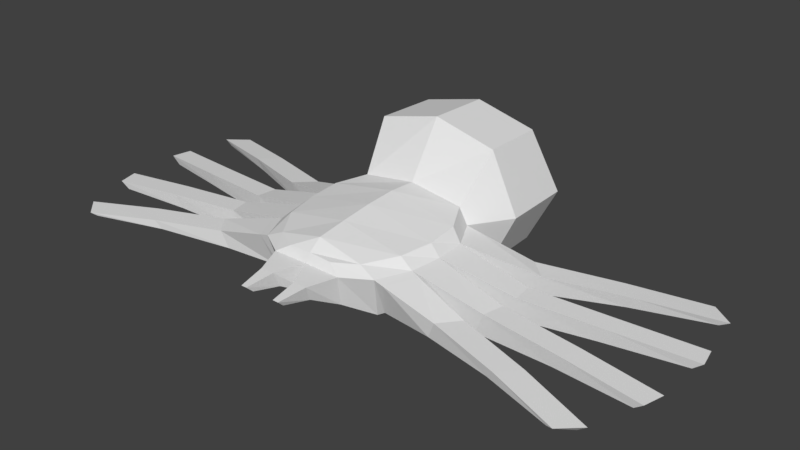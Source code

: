 # Source: arachnids.blend  (saved by Blender 2.79.0; exported with 4.5.12 LTS)
import bpy
from mathutils import Matrix  # noqa: F401  (used for matrix-valued properties, if any)

bpy.ops.wm.read_factory_settings(use_empty=True)
scene = bpy.context.scene
scene.name = 'Scene'

# ---- collections
col_collection_1 = bpy.data.collections.new('Collection 1'); scene.collection.children.link(col_collection_1)

# ---- materials (node trees are filled in below, after node groups)
mat_material = bpy.data.materials.new('Material')
mat_material.alpha_threshold = 0.0
mat_material.use_transparent_shadow = False
mat_material.roughness = 0.5
mat_material.specular_intensity = 0.0
mat_material.line_color = (0.0, 0.0, 0.0, 1.0)

# ---- material node trees

# ---- world
world_world = bpy.data.worlds.new('World'); scene.world = world_world
world_world.color = (0.05088, 0.05088, 0.05088)
world_world.use_sun_shadow = False
world_world.sun_shadow_jitter_overblur = 0.0
world_world.cycles.sampling_method = 'MANUAL'

# ---- meshes
me_spider = bpy.data.meshes.new('spider')
me_spider.from_pydata([(0.5532, 1.147, 0.3715), (0.2834, -0.9322, 0.5563), (-0.2834, -0.9322, 0.5563), (-0.5532, 1.147, 0.3715), (0.5457, 1.147, 1.374), (0.2064, -0.9475, 0.8957), (-0.2064, -0.9475, 0.8957), (-0.5457, 1.147, 1.374), (0.6144, -3.115e-08, 0.4147), (-0.6144, -3.115e-08, 0.4147), (0.6144, -5.649e-07, 0.9515), (-0.6144, -5.649e-07, 0.9515), (-0.5699, 0.5661, 0.3641), (-0.5624, 0.5661, 1.388), (0.5699, 0.5661, 0.3641), (0.5624, 0.5661, 1.388), (0.5975, -0.5, 0.3806), (0.5661, -0.5716, 0.9165), (-0.5975, -0.5, 0.3806), (-0.5661, -0.5716, 0.9165), (0.2507, 1.543, 0.5537), (-0.2507, 1.543, 0.5537), (0.2507, 1.543, 1.105), (-0.2507, 1.543, 1.105), (0.4835, 0.25, 0.5031), (0.4835, 0.25, 0.9823), (-0.4835, 0.25, 0.5031), (-0.4835, 0.25, 0.9823), (-0.629, -0.25, 0.366), (-0.6228, -0.2813, 0.9265), (0.629, -0.25, 0.366), (0.6228, -0.2813, 0.9265), (0.4879, -0.75, 0.4607), (0.4003, -0.8347, 0.8976), (-0.4879, -0.75, 0.4607), (-0.4003, -0.8347, 0.8976), (0.7566, 1.267, 0.8295), (0.32, -0.9959, 0.8295), (-0.32, -0.9959, 0.8295), (-0.7566, 1.267, 0.8295), (-0.6935, -0.009048, 0.8295), (0.6935, -0.009048, 0.8295), (0.7754, 0.6215, 0.8295), (-0.7754, 0.6215, 0.8295), (-0.6744, -0.5735, 0.8295), (0.6744, -0.5735, 0.8295), (0.283, 1.669, 0.8295), (-0.283, 1.669, 0.8295), (-0.5458, 0.2732, 0.8295), (0.5458, 0.2732, 0.8295), (0.71, -0.2913, 0.8295), (-0.71, -0.2913, 0.8295), (-0.5508, -0.8557, 0.8295), (0.5508, -0.8557, 0.8295), (1.089, 0.3241, 0.5605), (1.24, 0.1811, 0.5141), (-1.32, 0.1811, 0.6838), (-1.24, 0.1811, 0.5141), (1.32, 0.1811, 0.6838), (1.258, -0.3657, 0.4886), (1.224, -0.5268, 0.4962), (-1.301, -0.5361, 0.6838), (-1.224, -0.5268, 0.4962), (1.301, -0.5361, 0.6838), (-1.089, 0.3241, 0.5605), (-1.15, 0.3425, 0.6838), (1.15, 0.3425, 0.6838), (-1.258, -0.3657, 0.4886), (1.34, -0.3543, 0.6838), (-1.34, -0.3543, 0.6838), (-1.273, -0.1934, 0.4886), (-1.252, -0.03252, 0.5141), (-1.33, -0.01671, 0.6838), (1.33, -0.01671, 0.6838), (1.252, -0.03252, 0.5141), (-1.041, -0.8399, 0.5383), (-1.167, -0.6905, 0.4962), (-1.244, -0.688, 0.6838), (1.244, -0.688, 0.6838), (1.167, -0.6905, 0.4962), (1.273, -0.1934, 0.4886), (1.354, -0.1983, 0.6838), (-1.354, -0.1983, 0.6838), (1.041, -0.8399, 0.5383), (-1.103, -0.8566, 0.6838), (1.103, -0.8566, 0.6838), (1.765, 0.5382, 0.5951), (1.923, 0.4033, 0.5487), (-2.003, 0.4075, 0.6462), (-1.923, 0.4033, 0.5487), (2.003, 0.4075, 0.6462), (1.95, -0.4236, 0.5231), (1.911, -0.5837, 0.5308), (-1.988, -0.5951, 0.6462), (-1.911, -0.5837, 0.5308), (1.988, -0.5951, 0.6462), (-1.765, 0.5382, 0.5951), (-1.824, 0.5597, 0.6462), (1.824, 0.5597, 0.6462), (-1.95, -0.4236, 0.5231), (2.031, -0.4144, 0.6462), (-2.031, -0.4144, 0.6462), (-1.98, -0.09894, 0.5231), (-1.953, 0.06097, 0.5487), (-2.031, 0.07993, 0.6462), (2.031, 0.07993, 0.6462), (1.953, 0.06097, 0.5487), (-1.671, -1.01, 0.5728), (-1.807, -0.8703, 0.5308), (-1.885, -0.8734, 0.6462), (1.885, -0.8734, 0.6462), (1.807, -0.8703, 0.5308), (1.98, -0.09894, 0.5231), (2.061, -0.1006, 0.6462), (-2.061, -0.1006, 0.6462), (1.671, -1.01, 0.5728), (-1.731, -1.031, 0.6462), (1.731, -1.031, 0.6462), (2.409, 0.724, 0.6052), (2.573, 0.597, 0.5588), (-2.653, 0.6051, 0.6021), (-2.573, 0.597, 0.5588), (2.653, 0.6051, 0.6021), (2.622, -0.4927, 0.5332), (2.58, -0.6519, 0.5409), (-2.656, -0.6648, 0.6021), (-2.58, -0.6519, 0.5409), (2.656, -0.6648, 0.6021), (-2.409, 0.724, 0.6052), (-2.467, 0.7484, 0.6021), (2.467, 0.7484, 0.6021), (-2.622, -0.4927, 0.5332), (2.704, -0.4851, 0.6021), (-2.704, -0.4851, 0.6021), (-2.661, 0.007712, 0.5332), (-2.629, 0.1668, 0.5588), (-2.707, 0.1879, 0.6021), (2.707, 0.1879, 0.6021), (2.629, 0.1668, 0.5588), (-2.279, -1.215, 0.5829), (-2.423, -1.083, 0.5409), (-2.5, -1.09, 0.6021), (2.5, -1.09, 0.6021), (2.423, -1.083, 0.5409), (2.661, 0.007712, 0.5332), (2.743, 0.008359, 0.6021), (-2.743, 0.008359, 0.6021), (2.279, -1.215, 0.5829), (-2.338, -1.239, 0.6021), (2.338, -1.239, 0.6021), (0.0, 1.147, 0.2562), (0.0, -0.9322, 0.5461), (0.0, 1.147, 1.508), (0.0, -0.9475, 0.9055), (0.0, -5.662e-07, 1.071), (0.0, -2.98e-08, 0.393), (0.0, 0.5661, 0.2717), (0.0, 0.5661, 1.528), (0.0, -0.5716, 1.025), (0.0, -0.5, 0.38), (0.0, 1.543, 0.4668), (0.0, 1.543, 1.232), (0.0, 0.25, 0.4223), (0.0, 0.25, 1.054), (0.0, -0.25, 0.3588), (0.0, -0.2813, 1.057), (0.0, -0.8347, 0.9906), (0.0, -0.75, 0.4161), (0.0, 1.669, 0.8334), (0.0, -0.9959, 0.8334), (-0.107, -1.168, 0.6744), (-0.2049, -1.168, 0.6761), (-0.2265, -1.231, 0.8142), (-0.107, -1.231, 0.8149), (0.2049, -1.168, 0.6761), (0.2265, -1.231, 0.8142), (0.107, -1.168, 0.6744), (0.107, -1.231, 0.8149), (-0.1357, -1.411, 0.7276), (-0.1741, -1.411, 0.7292), (-0.1872, -1.474, 0.7876), (-0.1357, -1.474, 0.7882), (0.1741, -1.411, 0.7292), (0.1872, -1.474, 0.7876), (0.1357, -1.411, 0.7276), (0.1357, -1.474, 0.7882), (-0.6341, -0.8558, 0.8075), (-0.5715, -0.7636, 0.518), (-0.7606, -0.5908, 0.8075), (-0.6835, -0.5288, 0.4437), (0.6341, -0.8558, 0.8075), (0.7606, -0.5908, 0.8075), (0.5715, -0.7636, 0.518), (0.6835, -0.5288, 0.4437), (0.7241, -0.2675, 0.4301), (0.6922, -0.504, 0.4437), (0.7692, -0.5678, 0.8075), (0.8051, -0.3008, 0.8075), (0.7262, -0.2414, 0.4301), (0.8073, -0.2772, 0.8075), (0.7897, -0.01021, 0.8075), (0.7107, -0.004914, 0.4754), (0.575, 0.2612, 0.5574), (0.7089, 0.02737, 0.4754), (0.637, 0.2836, 0.8075), (0.7882, 0.01968, 0.8075), (-0.575, 0.2612, 0.5574), (-0.637, 0.2836, 0.8075), (-0.7882, 0.01968, 0.8075), (-0.7089, 0.02737, 0.4754), (-0.7897, -0.01021, 0.8075), (-0.8073, -0.2772, 0.8075), (-0.7262, -0.2414, 0.4301), (-0.7107, -0.004914, 0.4754), (-0.8051, -0.3008, 0.8075), (-0.7692, -0.5678, 0.8075), (-0.7241, -0.2675, 0.4301), (-0.6922, -0.504, 0.4437)], [], [(167, 151, 2, 34), (166, 35, 6, 153), (53, 33, 5, 37), (169, 153, 6, 38), (43, 13, 7, 39), (150, 3, 21, 160), (51, 29, 11, 40), (49, 25, 10, 41), (163, 27, 11, 154), (162, 155, 9, 26), (150, 156, 12, 3), (152, 7, 13, 157), (36, 4, 15, 42), (48, 27, 13, 43), (52, 35, 19, 44), (50, 31, 17, 45), (165, 29, 19, 158), (164, 159, 18, 28), (168, 160, 21, 47), (36, 0, 20, 46), (152, 4, 22, 161), (39, 7, 23, 47), (40, 11, 27, 48), (156, 162, 26, 12), (157, 13, 27, 163), (42, 15, 25, 49), (155, 164, 28, 9), (154, 11, 29, 165), (41, 10, 31, 50), (44, 19, 29, 51), (38, 6, 35, 52), (45, 17, 33, 53), (158, 19, 35, 166), (159, 167, 34, 18), (213, 212, 70, 71), (2, 38, 52, 34), (197, 196, 63, 68), (187, 186, 84, 75), (14, 42, 49, 24), (195, 194, 59, 60), (3, 39, 47, 21), (4, 36, 46, 22), (161, 168, 47, 23), (203, 202, 54, 55), (191, 190, 85, 78), (26, 48, 43, 12), (0, 36, 42, 14), (207, 206, 64, 65), (211, 210, 72, 82), (12, 43, 39, 3), (151, 169, 173, 170), (32, 53, 37, 1), (72, 71, 103, 104), (64, 57, 89, 96), (84, 77, 109, 116), (71, 70, 102, 103), (194, 197, 68, 59), (202, 204, 66, 54), (215, 214, 69, 61), (214, 216, 67, 69), (216, 217, 62, 67), (209, 208, 56, 57), (206, 209, 57, 64), (208, 207, 65, 56), (205, 203, 55, 58), (217, 215, 61, 62), (204, 205, 58, 66), (196, 195, 60, 63), (63, 60, 92, 95), (73, 81, 113, 105), (62, 61, 93, 94), (78, 85, 117, 110), (190, 192, 83, 85), (199, 198, 80, 81), (186, 188, 77, 84), (212, 211, 82, 70), (200, 199, 81, 73), (189, 187, 75, 76), (192, 193, 79, 83), (210, 213, 71, 72), (201, 200, 73, 74), (198, 201, 74, 80), (188, 189, 76, 77), (193, 191, 78, 79), (102, 114, 146, 134), (91, 100, 132, 123), (113, 112, 144, 145), (99, 94, 126, 131), (112, 106, 138, 144), (86, 98, 130, 118), (111, 110, 142, 143), (97, 96, 128, 129), (82, 72, 104, 114), (65, 64, 96, 97), (74, 73, 105, 106), (54, 66, 98, 86), (76, 75, 107, 108), (67, 62, 94, 99), (77, 76, 108, 109), (59, 68, 100, 91), (79, 78, 110, 111), (69, 67, 99, 101), (80, 74, 106, 112), (61, 69, 101, 93), (81, 80, 112, 113), (56, 65, 97, 88), (70, 82, 114, 102), (55, 54, 86, 87), (68, 63, 95, 100), (83, 79, 111, 115), (57, 56, 88, 89), (66, 58, 90, 98), (75, 84, 116, 107), (58, 55, 87, 90), (85, 83, 115, 117), (60, 59, 91, 92), (126, 125, 133, 131), (121, 120, 129, 128), (123, 132, 127, 124), (118, 130, 122, 119), (143, 142, 149, 147), (138, 137, 145, 144), (139, 148, 141, 140), (134, 146, 136, 135), (101, 99, 131, 133), (115, 111, 143, 147), (93, 101, 133, 125), (107, 116, 148, 139), (88, 97, 129, 120), (87, 86, 118, 119), (117, 115, 147, 149), (100, 95, 127, 132), (89, 88, 120, 121), (110, 117, 149, 142), (98, 90, 122, 130), (90, 87, 119, 122), (105, 113, 145, 137), (103, 102, 134, 135), (92, 91, 123, 124), (116, 109, 141, 148), (104, 103, 135, 136), (94, 93, 125, 126), (114, 104, 136, 146), (106, 105, 137, 138), (95, 92, 124, 127), (108, 107, 139, 140), (96, 89, 121, 128), (109, 108, 140, 141), (169, 151, 176, 177), (22, 46, 168, 161), (16, 32, 167, 159), (17, 158, 166, 33), (10, 154, 165, 31), (8, 30, 164, 155), (15, 157, 163, 25), (14, 24, 162, 156), (7, 152, 161, 23), (46, 20, 160, 168), (30, 16, 159, 164), (31, 165, 158, 17), (4, 152, 157, 15), (0, 14, 156, 150), (24, 8, 155, 162), (25, 163, 154, 10), (0, 150, 160, 20), (37, 5, 153, 169), (33, 166, 153, 5), (32, 1, 151, 167), (173, 172, 180, 181), (38, 2, 171, 172), (2, 151, 170, 171), (169, 38, 172, 173), (177, 176, 184, 185), (151, 1, 174, 176), (37, 169, 177, 175), (1, 37, 175, 174), (178, 181, 180, 179), (171, 170, 178, 179), (170, 173, 181, 178), (172, 171, 179, 180), (182, 183, 185, 184), (176, 174, 182, 184), (175, 177, 185, 183), (174, 175, 183, 182), (44, 18, 189, 188), (18, 34, 187, 189), (52, 44, 188, 186), (34, 52, 186, 187), (16, 45, 191, 193), (32, 16, 193, 192), (53, 32, 192, 190), (45, 53, 190, 191), (45, 16, 195, 196), (30, 50, 197, 194), (16, 30, 194, 195), (50, 45, 196, 197), (30, 8, 201, 198), (8, 41, 200, 201), (41, 50, 199, 200), (50, 30, 198, 199), (49, 41, 205, 204), (41, 8, 203, 205), (24, 49, 204, 202), (8, 24, 202, 203), (40, 48, 207, 208), (26, 9, 209, 206), (9, 40, 208, 209), (48, 26, 206, 207), (40, 9, 213, 210), (28, 51, 211, 212), (51, 40, 210, 211), (9, 28, 212, 213), (18, 44, 215, 217), (28, 18, 217, 216), (51, 28, 216, 214), (44, 51, 214, 215)])
me_spider.materials.append(mat_material)
me_spider.use_remesh_preserve_volume = False
me_spider.use_remesh_preserve_attributes = False
me_spider.use_mirror_x = True
me_spider.update()
arm_armature = bpy.data.armatures.new('Armature')  # bones are not reproduced

# ---- objects
ob_spiderarmature = bpy.data.objects.new('spiderArmature', arm_armature)
ob_spider = bpy.data.objects.new('spider', me_spider)

# ---- transforms, parenting, visibility, modifiers, constraints
ob_spiderarmature.location = (0.0, 0.0, 0.0)
ob_spiderarmature.lineart.crease_threshold = 0.0
ob_spider.parent = ob_spiderarmature
ob_spider.location = (0.0, 0.0, 0.0)
ob_spider.lock_rotations_4d = False
ob_spider.empty_display_type = 'ARROWS'
ob_spider.lineart.crease_threshold = 0.0
ob_spider.use_mesh_mirror_x = True
_vg = ob_spider.vertex_groups.new(name='abdomen')
for _i, _w in zip([0, 3, 4, 7, 8, 9, 10, 11, 12, 13, 14, 15, 20, 21, 22, 23, 24, 25, 26, 27, 36, 39, 40, 41, 42, 43, 46, 47, 48, 49, 150, 152, 154, 155, 156, 157, 160, 161, 162, 163, 164, 165, 168], [0.9316, 0.931, 0.935, 0.9357, 0.0, 0.0, 0.0, 0.0, 0.7227, 0.7981, 0.7081, 0.793, 0.9874, 0.9869, 0.9829, 0.9839, 0.0, 0.0, 0.0, 0.0, 0.9395, 0.9412, 0.0, 0.0, 0.7353, 0.7368, 0.9917, 0.9923, 0.0, 0.0, 0.9715, 0.9595, 0.0, 0.0, 0.8856, 0.8952, 0.993, 0.9849, 0.0, 0.0, 0.0, 0.004467, 0.9983]): _vg.add([_i], _w, 'REPLACE')
_vg = ob_spider.vertex_groups.new(name='torso')
for _i, _w in zip([1, 2, 5, 6, 8, 9, 10, 11, 16, 17, 18, 19, 24, 25, 26, 27, 28, 29, 30, 31, 32, 33, 34, 35, 37, 38, 40, 41, 44, 45, 48, 49, 50, 51, 52, 53, 151, 153, 154, 155, 156, 157, 158, 159, 162, 163, 164, 165, 166, 167, 169, 170, 171, 174, 176, 186, 187, 189, 190, 192, 193, 195, 203, 209, 217], [0.0, 0.0, 1.0, 1.0, 0.25, 0.25, 1.0, 1.0, 0.25, 1.0, 0.25, 1.0, 0.25, 1.0, 0.25, 1.0, 0.25, 1.0, 0.25, 1.0, 0.25, 1.0, 0.25, 1.0, 0.0, 0.0, 0.25, 0.25, 0.25, 0.25, 0.25, 0.25, 0.25, 0.25, 0.25, 0.25, 0.004736, 1.0, 1.0, 1.0, 0.006029, 0.003362, 1.0, 1.0, 1.0, 1.0, 1.0, 1.0, 1.0, 1.0, 0.06005, 0.05646, 0.004175, 0.008317, 0.01397, 0.03037, 0.0, 0.001575, 0.03193, 0.0, 0.003079, 0.003079, 0.01469, 0.01469, 0.001575]): _vg.add([_i], _w, 'REPLACE')
_vg = ob_spider.vertex_groups.new(name='jaw0.l')
for _i, _w in zip([1, 2, 5, 6, 32, 33, 35, 37, 38, 53, 151, 153, 158, 159, 166, 167, 169, 170, 173, 174, 175, 176, 177, 182, 183, 185], [1.0, 0.0, 0.0, 0.0, 0.0, 0.0, 0.0, 1.0, 0.0, 0.0, 1.0, 0.0, 0.0, 0.0, 0.0, 0.007446, 1.0, 0.0, 0.0, 1.0, 1.0, 1.0, 1.0, 0.0, 0.0, 0.0]): _vg.add([_i], _w, 'REPLACE')
_vg = ob_spider.vertex_groups.new(name='jaw1.l')
for _i, _w in zip([1, 5, 33, 37, 151, 153, 169, 174, 175, 176, 177, 182, 183, 184, 185], [0.0, 0.0, 0.003074, 0.0, 0.0, 0.0, 0.0, 1.0, 1.0, 1.0, 1.0, 0.9761, 1.015, 1.0, 0.9959]): _vg.add([_i], _w, 'REPLACE')
_vg = ob_spider.vertex_groups.new(name='jaw0.r')
for _i, _w in zip([1, 2, 5, 6, 33, 34, 35, 37, 38, 52, 53, 151, 153, 158, 159, 166, 167, 169, 170, 171, 172, 173, 176, 177, 178, 179, 180, 181, 190], [0.0, 1.0, 0.0, 0.0, 0.0, 0.0, 0.0, 0.0, 1.0, 0.0, 0.002669, 1.0, 0.0, 0.0, 0.0, 0.0, 0.0008464, 1.0, 1.0, 1.0, 1.0, 1.0, 0.0, 0.0, 0.07052, 0.0, 0.0, 0.0, 0.001335]): _vg.add([_i], _w, 'REPLACE')
_vg = ob_spider.vertex_groups.new(name='jaw1.r')
for _i, _w in zip([2, 6, 35, 38, 151, 153, 169, 170, 171, 172, 173, 178, 179, 180, 181], [0.0, 0.0, 0.002627, 0.0, 0.0, 0.0, 0.0, 1.0, 1.0, 1.0, 1.0, 1.0, 0.9895, 1.0, 1.023]): _vg.add([_i], _w, 'REPLACE')
_vg = ob_spider.vertex_groups.new(name='leg0j0.l')
for _i, _w in zip([8, 24, 41, 49, 54, 55, 58, 66, 200, 201, 202, 203, 204, 205], [0.25, 0.25, 0.25, 0.25, 1.0, 1.0, 1.0, 1.0, 0.0, 0.0, 1.0, 1.0, 1.0, 1.0]): _vg.add([_i], _w, 'REPLACE')
_vg = ob_spider.vertex_groups.new(name='leg0j1.l')
for _i, _w in zip([8, 10, 14, 24, 25, 30, 41, 49, 50, 54, 55, 58, 66, 86, 87, 90, 98, 197, 198, 199, 200, 201, 202, 203, 204, 205], [0.0, 0.0, 0.0, 0.0, 0.0, 0.0, 0.0, 0.0, 0.0, 1.0, 1.0, 1.0, 1.0, 1.0, 1.0, 1.0, 1.0, 0.0, 0.0, 0.0, 0.0, 0.0, 0.0, 0.0, 0.0, 0.0]): _vg.add([_i], _w, 'REPLACE')
_vg = ob_spider.vertex_groups.new(name='leg0j2.l')
_vg.add([86, 87, 90, 98, 118, 119, 122, 130], 1.0, 'REPLACE')
_vg = ob_spider.vertex_groups.new(name='leg1j0.l')
for _i, _w in zip([8, 10, 16, 24, 25, 30, 41, 49, 50, 73, 74, 80, 81, 155, 194, 197, 198, 199, 200, 201, 203, 205], [0.25, 0.0, 0.0, 0.0, 0.0, 0.25, 0.25, 0.0, 0.25, 1.0, 1.0, 1.0, 1.0, 0.0, 0.0, 0.0, 1.0, 1.0, 1.0, 1.0, 0.0, 0.0]): _vg.add([_i], _w, 'REPLACE')
_vg = ob_spider.vertex_groups.new(name='leg1j1.l')
for _i, _w in zip([8, 10, 16, 30, 41, 45, 50, 73, 74, 80, 81, 105, 106, 112, 113, 191, 194, 195, 196, 197, 198, 199, 200, 201, 203, 204, 205], [0.0, 0.0, 0.0, 0.0, 0.0, 0.0, 0.0, 1.0, 1.0, 1.0, 1.0, 1.0, 1.0, 1.0, 1.0, 0.0, 0.0, 0.0, 0.0, 0.0, 0.0, 0.0, 0.0, 0.0, 0.0, 0.0, 0.0]): _vg.add([_i], _w, 'REPLACE')
_vg = ob_spider.vertex_groups.new(name='leg1j2.l')
for _i, _w in zip([105, 106, 112, 113, 137, 138, 144, 145], [1.0, 1.0, 1.0, 1.0, 1.0, 1.0, 0.9941, 1.0]): _vg.add([_i], _w, 'REPLACE')
_vg = ob_spider.vertex_groups.new(name='leg2j0.l')
for _i, _w in zip([1, 8, 16, 30, 32, 41, 45, 49, 50, 53, 59, 60, 63, 68, 83, 190, 191, 193, 194, 195, 196, 197, 198, 199, 200, 201, 203, 205], [0.01557, 0.0, 0.25, 0.25, 0.0, 0.0, 0.2607, 0.0, 0.25, 0.0, 1.0, 1.0, 1.0, 1.0, 0.0, 0.0, 0.0, 0.0, 1.0, 1.0, 1.0, 1.0, 0.0, 0.0, 0.0, 0.0, 0.0, 0.0]): _vg.add([_i], _w, 'REPLACE')
_vg = ob_spider.vertex_groups.new(name='leg2j1.l')
for _i, _w in zip([16, 30, 32, 41, 45, 50, 53, 59, 60, 63, 68, 78, 91, 92, 95, 100, 190, 191, 192, 193, 194, 195, 196, 197, 198, 199, 200, 201, 203], [0.0, 0.0, 0.0, 0.0, 0.0, 0.0, 0.0, 1.0, 1.0, 1.0, 1.0, 0.0, 1.0, 1.0, 1.0, 1.0, 0.0, 0.0, 0.0, 0.0, 0.0, 0.0, 0.0, 0.0, 0.0, 0.0, 0.0, 0.0, 0.0]): _vg.add([_i], _w, 'REPLACE')
_vg = ob_spider.vertex_groups.new(name='leg2j2.l')
for _i, _w in zip([91, 92, 95, 100, 123, 124, 127, 132], [1.0, 1.0, 1.0, 1.0, 0.9838, 0.9815, 0.9764, 0.9947]): _vg.add([_i], _w, 'REPLACE')
_vg = ob_spider.vertex_groups.new(name='leg3j0.l')
for _i, _w in zip([1, 5, 16, 30, 32, 37, 45, 50, 53, 78, 79, 83, 85, 190, 191, 192, 193, 194, 195, 196, 197, 198, 199], [0.0, 0.0, 0.25, 0.01391, 0.25, 0.0, 0.25, 0.0, 0.25, 1.0, 1.0, 1.0, 1.0, 1.0, 1.0, 0.9683, 1.0, 0.006956, 0.0, 0.0, 0.0, 0.006956, 0.00399]): _vg.add([_i], _w, 'REPLACE')
_vg = ob_spider.vertex_groups.new(name='leg3j1.l')
for _i, _w in zip([1, 16, 30, 32, 37, 45, 50, 53, 78, 79, 83, 85, 110, 111, 115, 117, 190, 191, 192, 193, 194, 195, 196, 197, 198, 199], [0.0, 0.0, 0.0, 0.0, 0.0, 0.0, 0.0, 0.0, 1.0, 1.0, 1.0, 1.0, 1.0, 1.0, 1.0, 1.0, 0.0, 0.0, 0.0, 0.0, 0.0, 0.0, 0.0, 0.0, 0.0, 0.0]): _vg.add([_i], _w, 'REPLACE')
_vg = ob_spider.vertex_groups.new(name='leg3j2.l')
for _i, _w in zip([110, 111, 115, 117, 142, 143, 147, 149], [1.0, 1.0, 1.0, 1.0, 1.0, 1.0, 1.0, 0.9921]): _vg.add([_i], _w, 'REPLACE')
_vg = ob_spider.vertex_groups.new(name='leg0j0.r')
for _i, _w in zip([9, 26, 40, 48, 56, 57, 64, 65, 206, 207, 208, 209, 210, 213], [0.25, 0.25, 0.25, 0.25, 1.0, 1.0, 1.0, 1.0, 1.0, 1.0, 1.0, 1.0, 0.0, 0.0]): _vg.add([_i], _w, 'REPLACE')
_vg = ob_spider.vertex_groups.new(name='leg0j1.r')
for _i, _w in zip([9, 11, 12, 26, 27, 28, 40, 48, 51, 56, 57, 64, 65, 88, 89, 96, 97, 206, 207, 208, 209, 210, 211, 212, 213, 214], [0.0, 0.0, 0.0, 0.0, 0.0, 0.0, 0.0, 0.0, 0.0, 1.0, 1.0, 1.0, 1.0, 1.0, 1.0, 1.0, 1.0, 0.0, 0.0, 0.0, 0.0, 0.0, 0.0, 0.0, 0.0, 0.0]): _vg.add([_i], _w, 'REPLACE')
_vg = ob_spider.vertex_groups.new(name='leg0j2.r')
_vg.add([88, 89, 96, 97, 120, 121, 128, 129], 1.0, 'REPLACE')
_vg = ob_spider.vertex_groups.new(name='leg1j0.r')
for _i, _w in zip([9, 11, 18, 26, 27, 28, 40, 48, 51, 70, 71, 72, 82, 155, 208, 209, 210, 211, 212, 213, 214, 216], [0.25, 0.0, 0.0, 0.0, 0.0, 0.25, 0.25, 0.0, 0.25, 1.0, 1.0, 1.0, 1.0, 0.0, 0.0, 0.0, 1.0, 1.0, 1.0, 1.0, 0.0, 0.0]): _vg.add([_i], _w, 'REPLACE')
_vg = ob_spider.vertex_groups.new(name='leg1j1.r')
for _i, _w in zip([9, 11, 18, 28, 40, 44, 51, 70, 71, 72, 82, 102, 103, 104, 114, 188, 207, 208, 209, 210, 211, 212, 213, 214, 215, 216, 217], [0.0, 0.0, 0.0, 0.0, 0.0, 0.0, 0.0, 1.0, 1.0, 1.0, 1.0, 1.0, 1.0, 1.0, 1.0, 0.0, 0.0, 0.0, 0.0, 0.0, 0.0, 0.0, 0.0, 0.0, 0.0, 0.0, 0.0]): _vg.add([_i], _w, 'REPLACE')
_vg = ob_spider.vertex_groups.new(name='leg1j2.r')
for _i, _w in zip([102, 103, 104, 114, 134, 135, 136, 146], [1.0, 1.0, 1.0, 1.0, 0.9849, 1.0, 1.0, 1.0]): _vg.add([_i], _w, 'REPLACE')
_vg = ob_spider.vertex_groups.new(name='leg2j0.r')
for _i, _w in zip([9, 18, 28, 34, 40, 44, 48, 51, 52, 61, 62, 67, 69, 75, 186, 188, 189, 208, 209, 210, 211, 212, 213, 214, 215, 216, 217], [0.0, 0.25, 0.25, 0.0, 0.0, 0.2607, 0.0, 0.25, 0.0, 1.0, 1.0, 1.0, 1.0, 0.0, 0.0, 0.0, 0.0, 0.0, 0.0, 0.0, 0.0, 0.0, 0.0, 1.0, 1.0, 1.0, 1.0]): _vg.add([_i], _w, 'REPLACE')
_vg = ob_spider.vertex_groups.new(name='leg2j1.r')
for _i, _w in zip([18, 28, 34, 40, 44, 51, 52, 61, 62, 67, 69, 77, 93, 94, 99, 101, 125, 186, 187, 188, 189, 209, 210, 211, 212, 213, 214, 215, 216, 217], [0.0, 0.0, 0.0, 0.0, 0.0, 0.0, 0.0, 1.0, 1.0, 1.0, 1.0, 0.0, 1.0, 1.0, 1.0, 1.0, 0.009996, 0.0, 0.0, 0.0, 0.0, 0.0, 0.0, 0.0, 0.0, 0.0, 0.0, 0.0, 0.0, 0.0]): _vg.add([_i], _w, 'REPLACE')
_vg = ob_spider.vertex_groups.new(name='leg2j2.r')
for _i, _w in zip([93, 94, 99, 101, 125, 126, 131, 133], [1.0, 1.0, 1.0, 1.0, 0.9706, 0.9774, 0.99, 0.9892]): _vg.add([_i], _w, 'REPLACE')
_vg = ob_spider.vertex_groups.new(name='leg3j0.r')
for _i, _w in zip([2, 6, 18, 28, 34, 38, 44, 51, 52, 75, 76, 77, 84, 186, 187, 188, 189, 211, 212, 214, 215, 216, 217], [0.0, 0.0, 0.25, 0.004708, 0.25, 0.0, 0.25, 0.0, 0.25, 1.0, 1.0, 1.0, 1.0, 1.0, 0.9683, 1.0, 1.0, 0.00399, 0.002354, 0.0, 0.0, 0.002354, 0.0]): _vg.add([_i], _w, 'REPLACE')
_vg = ob_spider.vertex_groups.new(name='leg3j1.r')
for _i, _w in zip([2, 18, 28, 34, 38, 44, 51, 52, 75, 76, 77, 84, 107, 108, 109, 116, 148, 186, 187, 188, 189, 211, 212, 214, 215, 216, 217], [0.0, 0.0, 0.0, 0.0, 0.0, 0.0, 0.0, 0.0, 1.0, 1.0, 1.0, 1.0, 1.0, 1.0, 1.0, 1.0, 0.02453, 0.0, 0.0, 0.0, 0.0, 0.0, 0.0, 0.0, 0.0, 0.0, 0.0]): _vg.add([_i], _w, 'REPLACE')
_vg = ob_spider.vertex_groups.new(name='leg3j2.r')
for _i, _w in zip([107, 108, 109, 116, 139, 140, 141, 148], [1.0, 1.0, 1.0, 1.0, 1.0, 1.0, 1.0, 0.9623]): _vg.add([_i], _w, 'REPLACE')
_m = ob_spider.modifiers.new('Armature', 'ARMATURE')
_m.object = ob_spiderarmature

# ---- collection membership
col_collection_1.objects.link(ob_spiderarmature)
col_collection_1.objects.link(ob_spider)

# ---- scene / render settings (as saved in the file)
scene.frame_start = 1; scene.frame_end = 60; scene.frame_set(16)
scene.render.engine = 'BLENDER_EEVEE_NEXT'
scene.render.resolution_percentage = 50
scene.render.fps = 60
scene.render.dither_intensity = 0.0
scene.cycles.use_denoising = False
scene.cycles.samples = 128
scene.cycles.sampling_pattern = 'TABULATED_SOBOL'
scene.cycles.use_adaptive_sampling = False
scene.cycles.use_light_tree = False
scene.cycles.blur_glossy = 0.0
scene.cycles.sample_clamp_indirect = 0.0
scene.view_settings.view_transform = 'Standard'
bpy.context.view_layer.update()

# ---- added for rendering (the .blend has no active camera and no usable light): camera, sun
cam_auto = bpy.data.cameras.new('AutoCamera')
cam_auto.lens = 50.0
cam_auto.sensor_width = 36.0
cam_auto.clip_end = 1000.0
ob_auto_camera = bpy.data.objects.new('AutoCamera', cam_auto)
scene.collection.objects.link(ob_auto_camera)
ob_auto_camera.location = (5.15741, -6.09148, 4.84876)
ob_auto_camera.rotation_euler = (1.09748, -7.21219e-08, 0.694738)
scene.camera = ob_auto_camera
light_auto_sun = bpy.data.lights.new('AutoSun', 'SUN')
light_auto_sun.energy = 3.0
light_auto_sun.angle = 0.0523599
ob_auto_sun = bpy.data.objects.new('AutoSun', light_auto_sun)
scene.collection.objects.link(ob_auto_sun)
ob_auto_sun.rotation_euler = (0.872665, 0.174533, 0.523599)
bpy.context.view_layer.update()
